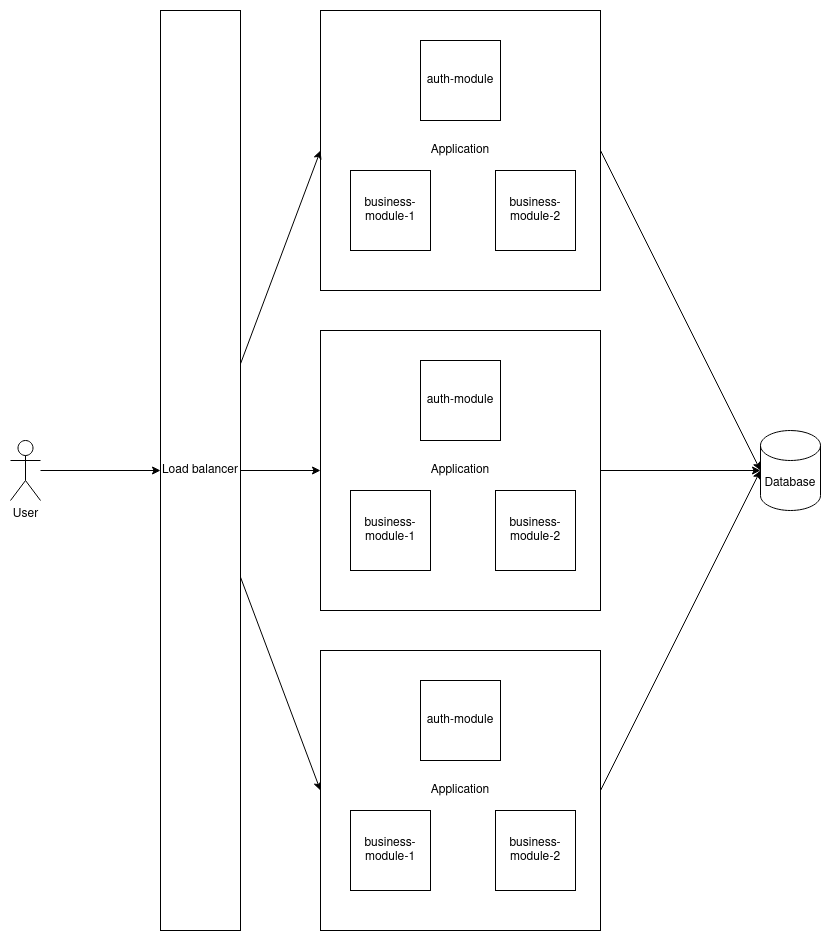

The diagram above was exported from draw.io. Its source (the exported page's mxGraphModel, read from the mxfile embedded in the PNG):
<mxGraphModel dx="1432" dy="800" grid="1" gridSize="10" guides="1" tooltips="1" connect="1" arrows="1" fold="1" page="1" pageScale="1" pageWidth="850" pageHeight="1100" math="0" shadow="0">
  <root>
    <mxCell id="0" />
    <mxCell id="1" parent="0" />
    <mxCell id="eCfPNWvF9lLs0xEkv739-13" style="rounded=0;orthogonalLoop=1;jettySize=auto;html=1;entryX=0;entryY=0.5;entryDx=0;entryDy=0;entryPerimeter=0;exitX=1;exitY=0.5;exitDx=0;exitDy=0;" edge="1" parent="1" source="FY2SgtioyCDi2--ICWQf-2" target="FY2SgtioyCDi2--ICWQf-8">
      <mxGeometry relative="1" as="geometry" />
    </mxCell>
    <mxCell id="FY2SgtioyCDi2--ICWQf-2" value="Application" style="whiteSpace=wrap;html=1;aspect=fixed;" vertex="1" parent="1">
      <mxGeometry x="320" y="40" width="280" height="280" as="geometry" />
    </mxCell>
    <mxCell id="FY2SgtioyCDi2--ICWQf-3" value="auth-module" style="whiteSpace=wrap;html=1;aspect=fixed;" vertex="1" parent="1">
      <mxGeometry x="420" y="70" width="80" height="80" as="geometry" />
    </mxCell>
    <mxCell id="FY2SgtioyCDi2--ICWQf-4" value="business-module-1" style="whiteSpace=wrap;html=1;aspect=fixed;" vertex="1" parent="1">
      <mxGeometry x="350" y="200" width="80" height="80" as="geometry" />
    </mxCell>
    <mxCell id="FY2SgtioyCDi2--ICWQf-5" value="business-module-2" style="whiteSpace=wrap;html=1;aspect=fixed;" vertex="1" parent="1">
      <mxGeometry x="495" y="200" width="80" height="80" as="geometry" />
    </mxCell>
    <mxCell id="eCfPNWvF9lLs0xEkv739-16" style="edgeStyle=orthogonalEdgeStyle;rounded=0;orthogonalLoop=1;jettySize=auto;html=1;entryX=0;entryY=0.5;entryDx=0;entryDy=0;" edge="1" parent="1" source="FY2SgtioyCDi2--ICWQf-7" target="eCfPNWvF9lLs0xEkv739-1">
      <mxGeometry relative="1" as="geometry" />
    </mxCell>
    <mxCell id="FY2SgtioyCDi2--ICWQf-7" value="User" style="shape=umlActor;verticalLabelPosition=bottom;verticalAlign=top;html=1;outlineConnect=0;" vertex="1" parent="1">
      <mxGeometry x="10" y="470" width="30" height="60" as="geometry" />
    </mxCell>
    <mxCell id="FY2SgtioyCDi2--ICWQf-8" value="Database" style="shape=cylinder3;whiteSpace=wrap;html=1;boundedLbl=1;backgroundOutline=1;size=15;" vertex="1" parent="1">
      <mxGeometry x="760" y="460" width="60" height="80" as="geometry" />
    </mxCell>
    <mxCell id="eCfPNWvF9lLs0xEkv739-10" style="rounded=0;orthogonalLoop=1;jettySize=auto;html=1;entryX=0;entryY=0.5;entryDx=0;entryDy=0;" edge="1" parent="1" source="eCfPNWvF9lLs0xEkv739-1" target="FY2SgtioyCDi2--ICWQf-2">
      <mxGeometry relative="1" as="geometry" />
    </mxCell>
    <mxCell id="eCfPNWvF9lLs0xEkv739-11" style="edgeStyle=orthogonalEdgeStyle;rounded=0;orthogonalLoop=1;jettySize=auto;html=1;entryX=0;entryY=0.5;entryDx=0;entryDy=0;" edge="1" parent="1" source="eCfPNWvF9lLs0xEkv739-1" target="eCfPNWvF9lLs0xEkv739-2">
      <mxGeometry relative="1" as="geometry" />
    </mxCell>
    <mxCell id="eCfPNWvF9lLs0xEkv739-12" style="rounded=0;orthogonalLoop=1;jettySize=auto;html=1;entryX=0;entryY=0.5;entryDx=0;entryDy=0;" edge="1" parent="1" source="eCfPNWvF9lLs0xEkv739-1" target="eCfPNWvF9lLs0xEkv739-6">
      <mxGeometry relative="1" as="geometry" />
    </mxCell>
    <mxCell id="eCfPNWvF9lLs0xEkv739-1" value="Load balancer" style="rounded=0;whiteSpace=wrap;html=1;" vertex="1" parent="1">
      <mxGeometry x="160" y="40" width="80" height="920" as="geometry" />
    </mxCell>
    <mxCell id="eCfPNWvF9lLs0xEkv739-14" style="edgeStyle=orthogonalEdgeStyle;rounded=0;orthogonalLoop=1;jettySize=auto;html=1;entryX=0;entryY=0.5;entryDx=0;entryDy=0;entryPerimeter=0;" edge="1" parent="1" source="eCfPNWvF9lLs0xEkv739-2" target="FY2SgtioyCDi2--ICWQf-8">
      <mxGeometry relative="1" as="geometry">
        <mxPoint x="710" y="500" as="targetPoint" />
      </mxGeometry>
    </mxCell>
    <mxCell id="eCfPNWvF9lLs0xEkv739-2" value="Application" style="whiteSpace=wrap;html=1;aspect=fixed;" vertex="1" parent="1">
      <mxGeometry x="320" y="360" width="280" height="280" as="geometry" />
    </mxCell>
    <mxCell id="eCfPNWvF9lLs0xEkv739-3" value="auth-module" style="whiteSpace=wrap;html=1;aspect=fixed;" vertex="1" parent="1">
      <mxGeometry x="420" y="390" width="80" height="80" as="geometry" />
    </mxCell>
    <mxCell id="eCfPNWvF9lLs0xEkv739-4" value="business-module-1" style="whiteSpace=wrap;html=1;aspect=fixed;" vertex="1" parent="1">
      <mxGeometry x="350" y="520" width="80" height="80" as="geometry" />
    </mxCell>
    <mxCell id="eCfPNWvF9lLs0xEkv739-5" value="business-module-2" style="whiteSpace=wrap;html=1;aspect=fixed;" vertex="1" parent="1">
      <mxGeometry x="495" y="520" width="80" height="80" as="geometry" />
    </mxCell>
    <mxCell id="eCfPNWvF9lLs0xEkv739-15" style="rounded=0;orthogonalLoop=1;jettySize=auto;html=1;entryX=0;entryY=0.5;entryDx=0;entryDy=0;entryPerimeter=0;exitX=1;exitY=0.5;exitDx=0;exitDy=0;" edge="1" parent="1" source="eCfPNWvF9lLs0xEkv739-6" target="FY2SgtioyCDi2--ICWQf-8">
      <mxGeometry relative="1" as="geometry" />
    </mxCell>
    <mxCell id="eCfPNWvF9lLs0xEkv739-6" value="Application" style="whiteSpace=wrap;html=1;aspect=fixed;" vertex="1" parent="1">
      <mxGeometry x="320" y="680" width="280" height="280" as="geometry" />
    </mxCell>
    <mxCell id="eCfPNWvF9lLs0xEkv739-7" value="auth-module" style="whiteSpace=wrap;html=1;aspect=fixed;" vertex="1" parent="1">
      <mxGeometry x="420" y="710" width="80" height="80" as="geometry" />
    </mxCell>
    <mxCell id="eCfPNWvF9lLs0xEkv739-8" value="business-module-1" style="whiteSpace=wrap;html=1;aspect=fixed;" vertex="1" parent="1">
      <mxGeometry x="350" y="840" width="80" height="80" as="geometry" />
    </mxCell>
    <mxCell id="eCfPNWvF9lLs0xEkv739-9" value="business-module-2" style="whiteSpace=wrap;html=1;aspect=fixed;" vertex="1" parent="1">
      <mxGeometry x="495" y="840" width="80" height="80" as="geometry" />
    </mxCell>
  </root>
</mxGraphModel>